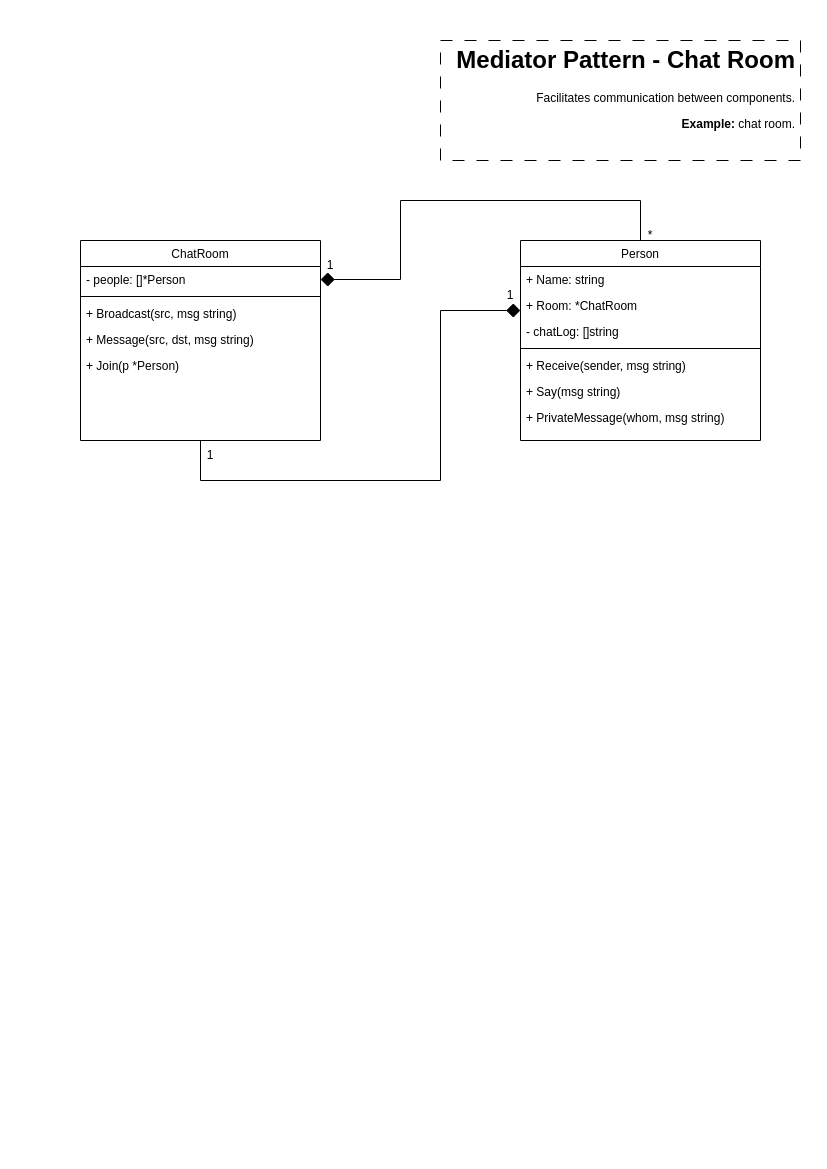

The diagram above was exported from draw.io. Its source (the exported page's mxGraphModel, read from the mxfile embedded in the PNG):
<mxGraphModel dx="1050" dy="535" grid="1" gridSize="10" guides="1" tooltips="1" connect="1" arrows="1" fold="1" page="1" pageScale="1" pageWidth="827" pageHeight="1169" math="0" shadow="0">
  <root>
    <mxCell id="WIyWlLk6GJQsqaUBKTNV-0" />
    <mxCell id="WIyWlLk6GJQsqaUBKTNV-1" parent="WIyWlLk6GJQsqaUBKTNV-0" />
    <mxCell id="H9vNhQ0NNqyZl5mxkquF-12" style="edgeStyle=orthogonalEdgeStyle;rounded=0;orthogonalLoop=1;jettySize=auto;html=1;endArrow=diamond;endFill=1;endSize=12;" parent="WIyWlLk6GJQsqaUBKTNV-1" source="zkfFHV4jXpPFQw0GAbJ--17" target="H9vNhQ0NNqyZl5mxkquF-7" edge="1">
      <mxGeometry relative="1" as="geometry">
        <Array as="points">
          <mxPoint x="200" y="480" />
          <mxPoint x="440" y="480" />
          <mxPoint x="440" y="310" />
        </Array>
      </mxGeometry>
    </mxCell>
    <mxCell id="zkfFHV4jXpPFQw0GAbJ--17" value="ChatRoom" style="swimlane;fontStyle=0;align=center;verticalAlign=top;childLayout=stackLayout;horizontal=1;startSize=26;horizontalStack=0;resizeParent=1;resizeLast=0;collapsible=1;marginBottom=0;rounded=0;shadow=0;strokeWidth=1;" parent="WIyWlLk6GJQsqaUBKTNV-1" vertex="1">
      <mxGeometry x="80" y="240" width="240" height="200" as="geometry">
        <mxRectangle x="550" y="140" width="160" height="26" as="alternateBounds" />
      </mxGeometry>
    </mxCell>
    <mxCell id="zkfFHV4jXpPFQw0GAbJ--18" value="- people: []*Person" style="text;align=left;verticalAlign=top;spacingLeft=4;spacingRight=4;overflow=hidden;rotatable=0;points=[[0,0.5],[1,0.5]];portConstraint=eastwest;" parent="zkfFHV4jXpPFQw0GAbJ--17" vertex="1">
      <mxGeometry y="26" width="240" height="26" as="geometry" />
    </mxCell>
    <mxCell id="zkfFHV4jXpPFQw0GAbJ--23" value="" style="line;html=1;strokeWidth=1;align=left;verticalAlign=middle;spacingTop=-1;spacingLeft=3;spacingRight=3;rotatable=0;labelPosition=right;points=[];portConstraint=eastwest;" parent="zkfFHV4jXpPFQw0GAbJ--17" vertex="1">
      <mxGeometry y="52" width="240" height="8" as="geometry" />
    </mxCell>
    <mxCell id="zkfFHV4jXpPFQw0GAbJ--24" value="+ Broadcast(src, msg string)" style="text;align=left;verticalAlign=top;spacingLeft=4;spacingRight=4;overflow=hidden;rotatable=0;points=[[0,0.5],[1,0.5]];portConstraint=eastwest;" parent="zkfFHV4jXpPFQw0GAbJ--17" vertex="1">
      <mxGeometry y="60" width="240" height="26" as="geometry" />
    </mxCell>
    <mxCell id="zkfFHV4jXpPFQw0GAbJ--25" value="+ Message(src, dst, msg string)" style="text;align=left;verticalAlign=top;spacingLeft=4;spacingRight=4;overflow=hidden;rotatable=0;points=[[0,0.5],[1,0.5]];portConstraint=eastwest;" parent="zkfFHV4jXpPFQw0GAbJ--17" vertex="1">
      <mxGeometry y="86" width="240" height="26" as="geometry" />
    </mxCell>
    <mxCell id="H9vNhQ0NNqyZl5mxkquF-0" value="+ Join(p *Person)" style="text;align=left;verticalAlign=top;spacingLeft=4;spacingRight=4;overflow=hidden;rotatable=0;points=[[0,0.5],[1,0.5]];portConstraint=eastwest;" parent="zkfFHV4jXpPFQw0GAbJ--17" vertex="1">
      <mxGeometry y="112" width="240" height="26" as="geometry" />
    </mxCell>
    <mxCell id="H9vNhQ0NNqyZl5mxkquF-9" style="edgeStyle=orthogonalEdgeStyle;rounded=0;orthogonalLoop=1;jettySize=auto;html=1;endArrow=diamond;endFill=1;endSize=12;" parent="WIyWlLk6GJQsqaUBKTNV-1" source="H9vNhQ0NNqyZl5mxkquF-1" target="zkfFHV4jXpPFQw0GAbJ--18" edge="1">
      <mxGeometry relative="1" as="geometry">
        <Array as="points">
          <mxPoint x="640" y="200" />
          <mxPoint x="400" y="200" />
          <mxPoint x="400" y="279" />
        </Array>
      </mxGeometry>
    </mxCell>
    <mxCell id="H9vNhQ0NNqyZl5mxkquF-1" value="Person" style="swimlane;fontStyle=0;align=center;verticalAlign=top;childLayout=stackLayout;horizontal=1;startSize=26;horizontalStack=0;resizeParent=1;resizeLast=0;collapsible=1;marginBottom=0;rounded=0;shadow=0;strokeWidth=1;" parent="WIyWlLk6GJQsqaUBKTNV-1" vertex="1">
      <mxGeometry x="520" y="240" width="240" height="200" as="geometry">
        <mxRectangle x="550" y="140" width="160" height="26" as="alternateBounds" />
      </mxGeometry>
    </mxCell>
    <mxCell id="H9vNhQ0NNqyZl5mxkquF-2" value="+ Name: string" style="text;align=left;verticalAlign=top;spacingLeft=4;spacingRight=4;overflow=hidden;rotatable=0;points=[[0,0.5],[1,0.5]];portConstraint=eastwest;" parent="H9vNhQ0NNqyZl5mxkquF-1" vertex="1">
      <mxGeometry y="26" width="240" height="26" as="geometry" />
    </mxCell>
    <mxCell id="H9vNhQ0NNqyZl5mxkquF-7" value="+ Room: *ChatRoom" style="text;align=left;verticalAlign=top;spacingLeft=4;spacingRight=4;overflow=hidden;rotatable=0;points=[[0,0.5],[1,0.5]];portConstraint=eastwest;" parent="H9vNhQ0NNqyZl5mxkquF-1" vertex="1">
      <mxGeometry y="52" width="240" height="26" as="geometry" />
    </mxCell>
    <mxCell id="H9vNhQ0NNqyZl5mxkquF-8" value="- chatLog: []string" style="text;align=left;verticalAlign=top;spacingLeft=4;spacingRight=4;overflow=hidden;rotatable=0;points=[[0,0.5],[1,0.5]];portConstraint=eastwest;" parent="H9vNhQ0NNqyZl5mxkquF-1" vertex="1">
      <mxGeometry y="78" width="240" height="26" as="geometry" />
    </mxCell>
    <mxCell id="H9vNhQ0NNqyZl5mxkquF-3" value="" style="line;html=1;strokeWidth=1;align=left;verticalAlign=middle;spacingTop=-1;spacingLeft=3;spacingRight=3;rotatable=0;labelPosition=right;points=[];portConstraint=eastwest;" parent="H9vNhQ0NNqyZl5mxkquF-1" vertex="1">
      <mxGeometry y="104" width="240" height="8" as="geometry" />
    </mxCell>
    <mxCell id="H9vNhQ0NNqyZl5mxkquF-4" value="+ Receive(sender, msg string)" style="text;align=left;verticalAlign=top;spacingLeft=4;spacingRight=4;overflow=hidden;rotatable=0;points=[[0,0.5],[1,0.5]];portConstraint=eastwest;" parent="H9vNhQ0NNqyZl5mxkquF-1" vertex="1">
      <mxGeometry y="112" width="240" height="26" as="geometry" />
    </mxCell>
    <mxCell id="H9vNhQ0NNqyZl5mxkquF-5" value="+ Say(msg string)" style="text;align=left;verticalAlign=top;spacingLeft=4;spacingRight=4;overflow=hidden;rotatable=0;points=[[0,0.5],[1,0.5]];portConstraint=eastwest;" parent="H9vNhQ0NNqyZl5mxkquF-1" vertex="1">
      <mxGeometry y="138" width="240" height="26" as="geometry" />
    </mxCell>
    <mxCell id="H9vNhQ0NNqyZl5mxkquF-6" value="+ PrivateMessage(whom, msg string)" style="text;align=left;verticalAlign=top;spacingLeft=4;spacingRight=4;overflow=hidden;rotatable=0;points=[[0,0.5],[1,0.5]];portConstraint=eastwest;" parent="H9vNhQ0NNqyZl5mxkquF-1" vertex="1">
      <mxGeometry y="164" width="240" height="26" as="geometry" />
    </mxCell>
    <mxCell id="H9vNhQ0NNqyZl5mxkquF-10" value="1" style="text;html=1;strokeColor=none;fillColor=none;align=center;verticalAlign=middle;whiteSpace=wrap;rounded=0;" parent="WIyWlLk6GJQsqaUBKTNV-1" vertex="1">
      <mxGeometry x="300" y="250" width="60" height="30" as="geometry" />
    </mxCell>
    <mxCell id="H9vNhQ0NNqyZl5mxkquF-11" value="*" style="text;html=1;strokeColor=none;fillColor=none;align=center;verticalAlign=middle;whiteSpace=wrap;rounded=0;" parent="WIyWlLk6GJQsqaUBKTNV-1" vertex="1">
      <mxGeometry x="620" y="220" width="60" height="30" as="geometry" />
    </mxCell>
    <mxCell id="H9vNhQ0NNqyZl5mxkquF-13" value="1" style="text;html=1;strokeColor=none;fillColor=none;align=center;verticalAlign=middle;whiteSpace=wrap;rounded=0;" parent="WIyWlLk6GJQsqaUBKTNV-1" vertex="1">
      <mxGeometry x="480" y="280" width="60" height="30" as="geometry" />
    </mxCell>
    <mxCell id="H9vNhQ0NNqyZl5mxkquF-14" value="1" style="text;html=1;strokeColor=none;fillColor=none;align=center;verticalAlign=middle;whiteSpace=wrap;rounded=0;" parent="WIyWlLk6GJQsqaUBKTNV-1" vertex="1">
      <mxGeometry x="180" y="440" width="60" height="30" as="geometry" />
    </mxCell>
    <mxCell id="H9vNhQ0NNqyZl5mxkquF-15" value="&lt;h1&gt;Mediator Pattern - Chat Room&lt;/h1&gt;&lt;p&gt;Facilitates communication between components.&lt;/p&gt;&lt;p&gt;&lt;b&gt;Example: &lt;/b&gt;chat room.&lt;/p&gt;" style="text;html=1;strokeColor=default;fillColor=none;spacing=5;spacingTop=-20;whiteSpace=wrap;overflow=hidden;rounded=0;dashed=1;dashPattern=12 12;align=right;" parent="WIyWlLk6GJQsqaUBKTNV-1" vertex="1">
      <mxGeometry x="440" y="40" width="360" height="120" as="geometry" />
    </mxCell>
  </root>
</mxGraphModel>